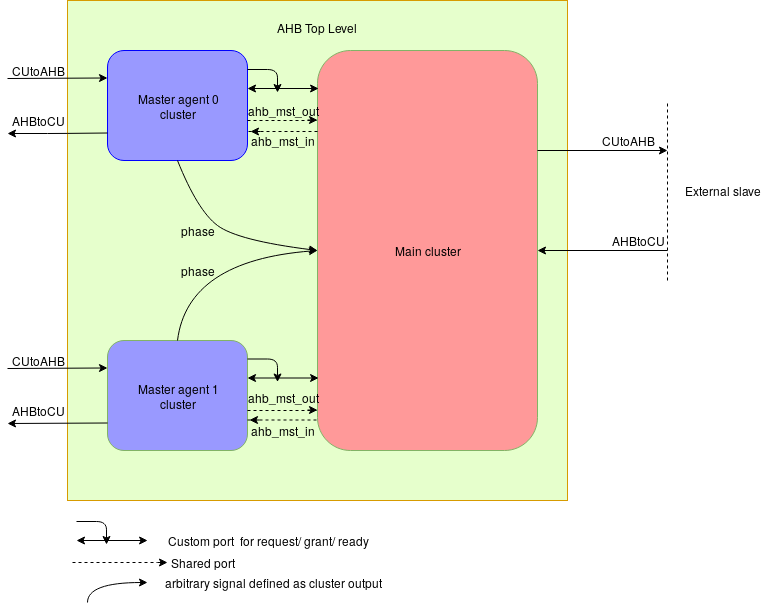

The diagram above was exported from draw.io. Its source (the exported page's mxGraphModel, read from the mxfile embedded in the PNG):
<mxGraphModel dx="1355" dy="776" grid="1" gridSize="10" guides="1" tooltips="1" connect="1" arrows="1" fold="1" page="1" pageScale="1" pageWidth="1169" pageHeight="1654" math="0" shadow="0">
  <root>
    <mxCell id="0" />
    <mxCell id="1" parent="0" />
    <mxCell id="zfFi-vPfIp6uoocdlrz0-1" value="&lt;div&gt;AHB Top Level&lt;br&gt;&lt;/div&gt;&lt;div&gt;&lt;br&gt;&lt;/div&gt;&lt;div&gt;&lt;br&gt;&lt;/div&gt;&lt;div&gt;&lt;br&gt;&lt;/div&gt;&lt;div&gt;&lt;br&gt;&lt;/div&gt;&lt;div&gt;&lt;br&gt;&lt;/div&gt;&lt;div&gt;&lt;br&gt;&lt;/div&gt;&lt;div&gt;&lt;br&gt;&lt;/div&gt;&lt;div&gt;&lt;br&gt;&lt;/div&gt;&lt;div&gt;&lt;br&gt;&lt;/div&gt;&lt;div&gt;&lt;br&gt;&lt;/div&gt;&lt;div&gt;&lt;br&gt;&lt;/div&gt;&lt;div&gt;&lt;br&gt;&lt;/div&gt;&lt;div&gt;&lt;br&gt;&lt;/div&gt;&lt;div&gt;&lt;br&gt;&lt;/div&gt;&lt;div&gt;&lt;br&gt;&lt;/div&gt;&lt;div&gt;&lt;br&gt;&lt;/div&gt;&lt;div&gt;&lt;br&gt;&lt;/div&gt;&lt;div&gt;&lt;br&gt;&lt;/div&gt;&lt;div&gt;&lt;br&gt;&lt;/div&gt;&lt;div&gt;&lt;br&gt;&lt;/div&gt;&lt;div&gt;&lt;br&gt;&lt;/div&gt;&lt;div&gt;&lt;br&gt;&lt;/div&gt;&lt;div&gt;&lt;br&gt;&lt;/div&gt;&lt;div&gt;&lt;br&gt;&lt;/div&gt;&lt;div&gt;&lt;br&gt;&lt;/div&gt;&lt;div&gt;&lt;br&gt;&lt;/div&gt;&lt;div&gt;&lt;br&gt;&lt;/div&gt;&lt;div&gt;&lt;br&gt;&lt;/div&gt;&lt;div&gt;&lt;br&gt;&lt;/div&gt;&lt;div&gt;&lt;br&gt;&lt;/div&gt;&lt;div&gt;&lt;br&gt;&lt;/div&gt;" style="whiteSpace=wrap;html=1;aspect=fixed;fillColor=#E6FFCC;strokeColor=#d79b00;" parent="1" vertex="1">
      <mxGeometry x="120" y="40" width="500" height="500" as="geometry" />
    </mxCell>
    <mxCell id="zfFi-vPfIp6uoocdlrz0-3" value="&lt;div&gt;Master agent 0&lt;/div&gt;&lt;div&gt;cluster&lt;/div&gt;" style="rounded=1;whiteSpace=wrap;html=1;fillColor=#9999FF;strokeColor=#0000FF;" parent="1" vertex="1">
      <mxGeometry x="160" y="90" width="140" height="110" as="geometry" />
    </mxCell>
    <mxCell id="zfFi-vPfIp6uoocdlrz0-4" value="&lt;div&gt;Master agent 1&lt;/div&gt;&lt;div&gt;cluster&lt;br&gt;&lt;/div&gt;" style="rounded=1;whiteSpace=wrap;html=1;fillColor=#9999FF;strokeColor=#82b366;" parent="1" vertex="1">
      <mxGeometry x="160" y="380" width="140" height="110" as="geometry" />
    </mxCell>
    <mxCell id="zfFi-vPfIp6uoocdlrz0-5" value="&lt;div&gt;Main cluster&lt;/div&gt;" style="rounded=1;whiteSpace=wrap;html=1;fillColor=#FF9999;strokeColor=#82b366;" parent="1" vertex="1">
      <mxGeometry x="370" y="90" width="220" height="400" as="geometry" />
    </mxCell>
    <mxCell id="zfFi-vPfIp6uoocdlrz0-6" value="" style="endArrow=classic;html=1;entryX=0;entryY=0.25;entryDx=0;entryDy=0;" parent="1" target="zfFi-vPfIp6uoocdlrz0-3" edge="1">
      <mxGeometry width="50" height="50" relative="1" as="geometry">
        <mxPoint x="60" y="118" as="sourcePoint" />
        <mxPoint x="110" y="70" as="targetPoint" />
      </mxGeometry>
    </mxCell>
    <mxCell id="zfFi-vPfIp6uoocdlrz0-7" value="" style="endArrow=classic;html=1;exitX=0;exitY=0.75;exitDx=0;exitDy=0;" parent="1" source="zfFi-vPfIp6uoocdlrz0-3" edge="1">
      <mxGeometry width="50" height="50" relative="1" as="geometry">
        <mxPoint x="50" y="610" as="sourcePoint" />
        <mxPoint x="60" y="173" as="targetPoint" />
        <Array as="points">
          <mxPoint x="110" y="173" />
        </Array>
      </mxGeometry>
    </mxCell>
    <mxCell id="zfFi-vPfIp6uoocdlrz0-8" value="" style="endArrow=classic;html=1;entryX=0;entryY=0.25;entryDx=0;entryDy=0;" parent="1" target="zfFi-vPfIp6uoocdlrz0-4" edge="1">
      <mxGeometry width="50" height="50" relative="1" as="geometry">
        <mxPoint x="60" y="408" as="sourcePoint" />
        <mxPoint x="90" y="380" as="targetPoint" />
      </mxGeometry>
    </mxCell>
    <mxCell id="zfFi-vPfIp6uoocdlrz0-9" value="" style="endArrow=classic;html=1;exitX=0;exitY=0.75;exitDx=0;exitDy=0;" parent="1" source="zfFi-vPfIp6uoocdlrz0-4" edge="1">
      <mxGeometry width="50" height="50" relative="1" as="geometry">
        <mxPoint x="50" y="610" as="sourcePoint" />
        <mxPoint x="60" y="463" as="targetPoint" />
      </mxGeometry>
    </mxCell>
    <mxCell id="zfFi-vPfIp6uoocdlrz0-10" value="" style="endArrow=classic;html=1;exitX=1;exitY=0.25;exitDx=0;exitDy=0;" parent="1" source="zfFi-vPfIp6uoocdlrz0-5" edge="1">
      <mxGeometry width="50" height="50" relative="1" as="geometry">
        <mxPoint x="50" y="610" as="sourcePoint" />
        <mxPoint x="720" y="190" as="targetPoint" />
      </mxGeometry>
    </mxCell>
    <mxCell id="zfFi-vPfIp6uoocdlrz0-11" value="" style="endArrow=classic;html=1;entryX=1;entryY=0.5;entryDx=0;entryDy=0;" parent="1" target="zfFi-vPfIp6uoocdlrz0-5" edge="1">
      <mxGeometry width="50" height="50" relative="1" as="geometry">
        <mxPoint x="720" y="290" as="sourcePoint" />
        <mxPoint x="100" y="560" as="targetPoint" />
      </mxGeometry>
    </mxCell>
    <mxCell id="zfFi-vPfIp6uoocdlrz0-12" value="&lt;div&gt;CUtoAHB&lt;/div&gt;" style="text;html=1;strokeColor=none;fillColor=none;align=center;verticalAlign=middle;whiteSpace=wrap;rounded=0;" parent="1" vertex="1">
      <mxGeometry x="660" y="170" width="40" height="20" as="geometry" />
    </mxCell>
    <mxCell id="zfFi-vPfIp6uoocdlrz0-13" value="&lt;div&gt;CUtoAHB&lt;/div&gt;" style="text;html=1;strokeColor=none;fillColor=none;align=center;verticalAlign=middle;whiteSpace=wrap;rounded=0;" parent="1" vertex="1">
      <mxGeometry x="70" y="100" width="40" height="20" as="geometry" />
    </mxCell>
    <mxCell id="zfFi-vPfIp6uoocdlrz0-14" value="&lt;div&gt;AHBtoCU&lt;/div&gt;" style="text;html=1;strokeColor=none;fillColor=none;align=center;verticalAlign=middle;whiteSpace=wrap;rounded=0;" parent="1" vertex="1">
      <mxGeometry x="70" y="150" width="40" height="20" as="geometry" />
    </mxCell>
    <mxCell id="zfFi-vPfIp6uoocdlrz0-15" value="" style="endArrow=none;dashed=1;html=1;" parent="1" edge="1">
      <mxGeometry width="50" height="50" relative="1" as="geometry">
        <mxPoint x="720" y="320" as="sourcePoint" />
        <mxPoint x="720" y="140" as="targetPoint" />
      </mxGeometry>
    </mxCell>
    <mxCell id="zfFi-vPfIp6uoocdlrz0-16" value="&lt;div&gt;External slave&lt;/div&gt;" style="text;html=1;strokeColor=none;fillColor=none;align=center;verticalAlign=middle;whiteSpace=wrap;rounded=0;" parent="1" vertex="1">
      <mxGeometry x="730" y="190" width="90" height="80" as="geometry" />
    </mxCell>
    <mxCell id="zfFi-vPfIp6uoocdlrz0-17" value="&lt;div&gt;CUtoAHB&lt;/div&gt;" style="text;html=1;strokeColor=none;fillColor=none;align=center;verticalAlign=middle;whiteSpace=wrap;rounded=0;" parent="1" vertex="1">
      <mxGeometry x="70" y="390" width="40" height="20" as="geometry" />
    </mxCell>
    <mxCell id="zfFi-vPfIp6uoocdlrz0-18" value="&lt;div&gt;AHBtoCU&lt;/div&gt;" style="text;html=1;strokeColor=none;fillColor=none;align=center;verticalAlign=middle;whiteSpace=wrap;rounded=0;" parent="1" vertex="1">
      <mxGeometry x="70" y="440" width="40" height="20" as="geometry" />
    </mxCell>
    <mxCell id="zfFi-vPfIp6uoocdlrz0-19" value="" style="endArrow=classic;html=1;" parent="1" edge="1">
      <mxGeometry width="50" height="50" relative="1" as="geometry">
        <mxPoint x="300" y="109" as="sourcePoint" />
        <mxPoint x="330" y="132" as="targetPoint" />
        <Array as="points">
          <mxPoint x="330" y="109" />
        </Array>
      </mxGeometry>
    </mxCell>
    <mxCell id="zfFi-vPfIp6uoocdlrz0-21" value="" style="endArrow=none;dashed=1;html=1;" parent="1" edge="1">
      <mxGeometry width="50" height="50" relative="1" as="geometry">
        <mxPoint x="300" y="459.5" as="sourcePoint" />
        <mxPoint x="370" y="459.5" as="targetPoint" />
      </mxGeometry>
    </mxCell>
    <mxCell id="zfFi-vPfIp6uoocdlrz0-22" value="" style="endArrow=classic;html=1;" parent="1" edge="1">
      <mxGeometry width="50" height="50" relative="1" as="geometry">
        <mxPoint x="312" y="459.5" as="sourcePoint" />
        <mxPoint x="302" y="459.5" as="targetPoint" />
      </mxGeometry>
    </mxCell>
    <mxCell id="zfFi-vPfIp6uoocdlrz0-23" value="" style="endArrow=none;dashed=1;html=1;" parent="1" edge="1">
      <mxGeometry width="50" height="50" relative="1" as="geometry">
        <mxPoint x="301" y="171" as="sourcePoint" />
        <mxPoint x="371" y="171" as="targetPoint" />
      </mxGeometry>
    </mxCell>
    <mxCell id="zfFi-vPfIp6uoocdlrz0-24" value="" style="endArrow=classic;html=1;" parent="1" edge="1">
      <mxGeometry width="50" height="50" relative="1" as="geometry">
        <mxPoint x="313" y="171" as="sourcePoint" />
        <mxPoint x="303" y="171" as="targetPoint" />
      </mxGeometry>
    </mxCell>
    <mxCell id="zfFi-vPfIp6uoocdlrz0-26" value="&lt;div&gt;AHBtoCU&lt;/div&gt;" style="text;html=1;strokeColor=none;fillColor=none;align=center;verticalAlign=middle;whiteSpace=wrap;rounded=0;" parent="1" vertex="1">
      <mxGeometry x="670" y="270" width="40" height="20" as="geometry" />
    </mxCell>
    <mxCell id="zfFi-vPfIp6uoocdlrz0-27" value="&lt;div&gt;ahb_mst_out&lt;/div&gt;" style="text;html=1;strokeColor=none;fillColor=none;align=center;verticalAlign=middle;whiteSpace=wrap;rounded=0;" parent="1" vertex="1">
      <mxGeometry x="315" y="140" width="40" height="20" as="geometry" />
    </mxCell>
    <mxCell id="zfFi-vPfIp6uoocdlrz0-28" value="&lt;div&gt;ahb_mst_out&lt;/div&gt;" style="text;html=1;strokeColor=none;fillColor=none;align=center;verticalAlign=middle;whiteSpace=wrap;rounded=0;" parent="1" vertex="1">
      <mxGeometry x="315" y="427" width="40" height="20" as="geometry" />
    </mxCell>
    <mxCell id="zfFi-vPfIp6uoocdlrz0-29" value="&lt;div&gt;ahb_mst_in&lt;/div&gt;" style="text;html=1;strokeColor=none;fillColor=none;align=center;verticalAlign=middle;whiteSpace=wrap;rounded=0;" parent="1" vertex="1">
      <mxGeometry x="315" y="460" width="40" height="20" as="geometry" />
    </mxCell>
    <mxCell id="zfFi-vPfIp6uoocdlrz0-30" value="&lt;div&gt;ahb_mst_in&lt;/div&gt;" style="text;html=1;strokeColor=none;fillColor=none;align=center;verticalAlign=middle;whiteSpace=wrap;rounded=0;" parent="1" vertex="1">
      <mxGeometry x="315" y="170" width="40" height="20" as="geometry" />
    </mxCell>
    <mxCell id="zfFi-vPfIp6uoocdlrz0-31" value="" style="curved=1;endArrow=classic;html=1;exitX=0.5;exitY=0;exitDx=0;exitDy=0;entryX=0;entryY=0.5;entryDx=0;entryDy=0;" parent="1" source="zfFi-vPfIp6uoocdlrz0-4" target="zfFi-vPfIp6uoocdlrz0-5" edge="1">
      <mxGeometry width="50" height="50" relative="1" as="geometry">
        <mxPoint x="50" y="610" as="sourcePoint" />
        <mxPoint x="100" y="560" as="targetPoint" />
        <Array as="points">
          <mxPoint x="240" y="300" />
        </Array>
      </mxGeometry>
    </mxCell>
    <mxCell id="zfFi-vPfIp6uoocdlrz0-32" value="" style="curved=1;endArrow=classic;html=1;exitX=0.5;exitY=1;exitDx=0;exitDy=0;" parent="1" source="zfFi-vPfIp6uoocdlrz0-3" edge="1">
      <mxGeometry width="50" height="50" relative="1" as="geometry">
        <mxPoint x="230" y="280" as="sourcePoint" />
        <mxPoint x="370" y="290" as="targetPoint" />
        <Array as="points">
          <mxPoint x="250" y="250" />
          <mxPoint x="290" y="280" />
        </Array>
      </mxGeometry>
    </mxCell>
    <mxCell id="zfFi-vPfIp6uoocdlrz0-33" value="&lt;div&gt;phase&lt;/div&gt;" style="text;html=1;strokeColor=none;fillColor=none;align=center;verticalAlign=middle;whiteSpace=wrap;rounded=0;" parent="1" vertex="1">
      <mxGeometry x="230" y="300" width="40" height="20" as="geometry" />
    </mxCell>
    <mxCell id="zfFi-vPfIp6uoocdlrz0-34" value="&lt;div&gt;phase&lt;/div&gt;" style="text;html=1;strokeColor=none;fillColor=none;align=center;verticalAlign=middle;whiteSpace=wrap;rounded=0;" parent="1" vertex="1">
      <mxGeometry x="230" y="260" width="40" height="20" as="geometry" />
    </mxCell>
    <mxCell id="zfFi-vPfIp6uoocdlrz0-39" value="" style="endArrow=none;dashed=1;html=1;" parent="1" edge="1">
      <mxGeometry width="50" height="50" relative="1" as="geometry">
        <mxPoint x="125" y="602" as="sourcePoint" />
        <mxPoint x="210" y="602" as="targetPoint" />
      </mxGeometry>
    </mxCell>
    <mxCell id="zfFi-vPfIp6uoocdlrz0-40" value="" style="endArrow=classic;html=1;" parent="1" edge="1">
      <mxGeometry width="50" height="50" relative="1" as="geometry">
        <mxPoint x="210" y="602" as="sourcePoint" />
        <mxPoint x="220" y="602" as="targetPoint" />
      </mxGeometry>
    </mxCell>
    <mxCell id="zfFi-vPfIp6uoocdlrz0-41" value="Shared port" style="text;html=1;strokeColor=none;fillColor=none;align=center;verticalAlign=middle;whiteSpace=wrap;rounded=0;" parent="1" vertex="1">
      <mxGeometry x="220" y="592" width="70" height="20" as="geometry" />
    </mxCell>
    <mxCell id="zfFi-vPfIp6uoocdlrz0-42" value="" style="curved=1;endArrow=classic;html=1;" parent="1" target="zfFi-vPfIp6uoocdlrz0-43" edge="1">
      <mxGeometry width="50" height="50" relative="1" as="geometry">
        <mxPoint x="140" y="642" as="sourcePoint" />
        <mxPoint x="220" y="622" as="targetPoint" />
        <Array as="points">
          <mxPoint x="140" y="622" />
        </Array>
      </mxGeometry>
    </mxCell>
    <mxCell id="zfFi-vPfIp6uoocdlrz0-43" value="&lt;div&gt;arbitrary signal defined as cluster output&lt;/div&gt;" style="text;html=1;strokeColor=none;fillColor=none;align=center;verticalAlign=middle;whiteSpace=wrap;rounded=0;" parent="1" vertex="1">
      <mxGeometry x="200" y="612" width="250" height="20" as="geometry" />
    </mxCell>
    <mxCell id="RV_MH90FKaVXQHeUy5B4-1" value="" style="endArrow=classic;startArrow=classic;html=1;entryX=0.005;entryY=0.115;entryDx=0;entryDy=0;entryPerimeter=0;" edge="1" parent="1">
      <mxGeometry width="50" height="50" relative="1" as="geometry">
        <mxPoint x="300" y="128" as="sourcePoint" />
        <mxPoint x="371.0999999999999" y="128" as="targetPoint" />
      </mxGeometry>
    </mxCell>
    <mxCell id="RV_MH90FKaVXQHeUy5B4-2" value="" style="endArrow=classic;html=1;" edge="1" parent="1">
      <mxGeometry width="50" height="50" relative="1" as="geometry">
        <mxPoint x="300" y="398.5" as="sourcePoint" />
        <mxPoint x="330" y="421.5" as="targetPoint" />
        <Array as="points">
          <mxPoint x="330" y="398.5" />
        </Array>
      </mxGeometry>
    </mxCell>
    <mxCell id="RV_MH90FKaVXQHeUy5B4-3" value="" style="endArrow=classic;startArrow=classic;html=1;entryX=0.005;entryY=0.115;entryDx=0;entryDy=0;entryPerimeter=0;" edge="1" parent="1">
      <mxGeometry width="50" height="50" relative="1" as="geometry">
        <mxPoint x="300" y="417.5" as="sourcePoint" />
        <mxPoint x="371.0999999999999" y="417.5" as="targetPoint" />
      </mxGeometry>
    </mxCell>
    <mxCell id="RV_MH90FKaVXQHeUy5B4-4" value="" style="endArrow=classic;html=1;" edge="1" parent="1">
      <mxGeometry width="50" height="50" relative="1" as="geometry">
        <mxPoint x="129" y="561" as="sourcePoint" />
        <mxPoint x="159" y="584" as="targetPoint" />
        <Array as="points">
          <mxPoint x="159" y="561" />
        </Array>
      </mxGeometry>
    </mxCell>
    <mxCell id="RV_MH90FKaVXQHeUy5B4-5" value="" style="endArrow=classic;startArrow=classic;html=1;entryX=0.005;entryY=0.115;entryDx=0;entryDy=0;entryPerimeter=0;" edge="1" parent="1">
      <mxGeometry width="50" height="50" relative="1" as="geometry">
        <mxPoint x="129" y="580" as="sourcePoint" />
        <mxPoint x="200.0999999999999" y="580" as="targetPoint" />
      </mxGeometry>
    </mxCell>
    <mxCell id="RV_MH90FKaVXQHeUy5B4-6" value="Custom port&amp;nbsp; for request/ grant/ ready" style="text;html=1;strokeColor=none;fillColor=none;align=center;verticalAlign=middle;whiteSpace=wrap;rounded=0;" vertex="1" parent="1">
      <mxGeometry x="210" y="570" width="220" height="20" as="geometry" />
    </mxCell>
    <mxCell id="RV_MH90FKaVXQHeUy5B4-7" value="" style="endArrow=none;dashed=1;html=1;" edge="1" parent="1">
      <mxGeometry width="50" height="50" relative="1" as="geometry">
        <mxPoint x="300" y="450" as="sourcePoint" />
        <mxPoint x="370" y="450" as="targetPoint" />
      </mxGeometry>
    </mxCell>
    <mxCell id="RV_MH90FKaVXQHeUy5B4-8" value="" style="endArrow=classic;html=1;" edge="1" parent="1">
      <mxGeometry width="50" height="50" relative="1" as="geometry">
        <mxPoint x="360" y="449.5" as="sourcePoint" />
        <mxPoint x="370" y="449.5" as="targetPoint" />
      </mxGeometry>
    </mxCell>
    <mxCell id="RV_MH90FKaVXQHeUy5B4-9" value="" style="endArrow=none;dashed=1;html=1;" edge="1" parent="1">
      <mxGeometry width="50" height="50" relative="1" as="geometry">
        <mxPoint x="300" y="160" as="sourcePoint" />
        <mxPoint x="370" y="160" as="targetPoint" />
      </mxGeometry>
    </mxCell>
    <mxCell id="RV_MH90FKaVXQHeUy5B4-10" value="" style="endArrow=classic;html=1;" edge="1" parent="1">
      <mxGeometry width="50" height="50" relative="1" as="geometry">
        <mxPoint x="360" y="159.5" as="sourcePoint" />
        <mxPoint x="370" y="159.5" as="targetPoint" />
      </mxGeometry>
    </mxCell>
  </root>
</mxGraphModel>